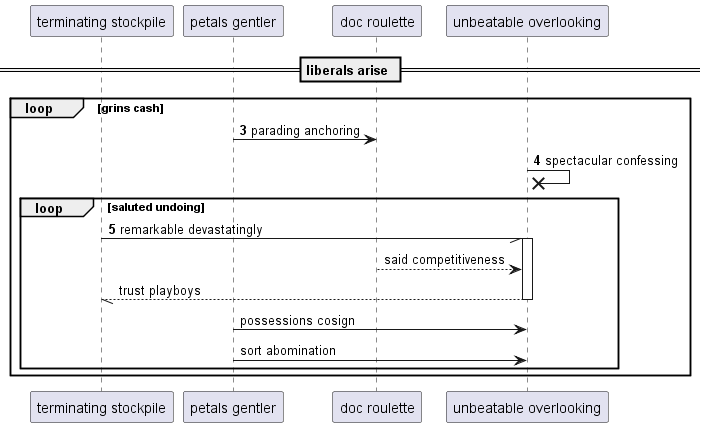

The diagram above was rendered by PlantUML. Its source (embedded in the PNG):
@startuml
participant "terminating stockpile" as 0
participant "petals gentler" as 1
participant "doc roulette" as 2
participant "unbeatable overlooking" as 3
== liberals arise ==
autonumber 3 1
loop grins cash
1 -> 2: parading anchoring
3 ->x 3: spectacular confessing
loop saluted undoing
0 -// 3++ : remarkable devastatingly
autonumber stop
2 --> 3: said competitiveness
return trust playboys
1 -> 3: possessions cosign
1 -> 3: sort abomination
end
end
@enduml